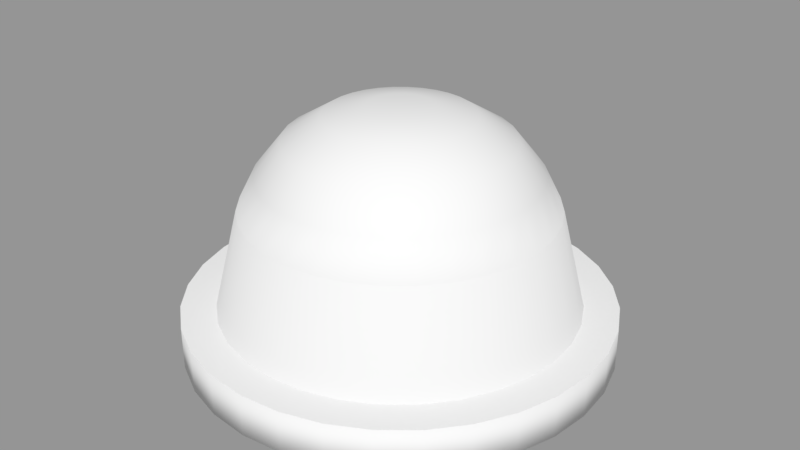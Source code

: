 # Source: Alarm.blend  (saved by Blender 2.78.0; exported with 4.5.12 LTS)
import bpy
from mathutils import Matrix  # noqa: F401  (used for matrix-valued properties, if any)

bpy.ops.wm.read_factory_settings(use_empty=True)
scene = bpy.context.scene
scene.name = 'Scene'

# ---- collections
col_collection_1 = bpy.data.collections.new('Collection 1'); scene.collection.children.link(col_collection_1)

# ---- meshes
me_cylinder = bpy.data.meshes.new('Cylinder')
me_cylinder.from_pydata([(0.0, 0.2, -0.02), (0.0, 0.2, 0.02), (0.03902, 0.1962, -0.02), (0.03902, 0.1962, 0.02), (0.07654, 0.1848, -0.02), (0.07654, 0.1848, 0.02), (0.1111, 0.1663, -0.02), (0.1111, 0.1663, 0.02), (0.1414, 0.1414, -0.02), (0.1414, 0.1414, 0.02), (0.1663, 0.1111, -0.02), (0.1663, 0.1111, 0.02), (0.1848, 0.07654, -0.02), (0.1848, 0.07654, 0.02), (0.1962, 0.03902, -0.02), (0.1962, 0.03902, 0.02), (0.2, 1.51e-08, -0.02), (0.2, 1.51e-08, 0.02), (0.1962, -0.03902, -0.02), (0.1962, -0.03902, 0.02), (0.1848, -0.07654, -0.02), (0.1848, -0.07654, 0.02), (0.1663, -0.1111, -0.02), (0.1663, -0.1111, 0.02), (0.1414, -0.1414, -0.02), (0.1414, -0.1414, 0.02), (0.1111, -0.1663, -0.02), (0.1111, -0.1663, 0.02), (0.07654, -0.1848, -0.02), (0.07654, -0.1848, 0.02), (0.03902, -0.1962, -0.02), (0.03902, -0.1962, 0.02), (-6.517e-08, -0.2, -0.02), (-6.517e-08, -0.2, 0.02), (-0.03902, -0.1962, -0.02), (-0.03902, -0.1962, 0.02), (-0.07654, -0.1848, -0.02), (-0.07654, -0.1848, 0.02), (-0.1111, -0.1663, -0.02), (-0.1111, -0.1663, 0.02), (-0.1414, -0.1414, -0.02), (-0.1414, -0.1414, 0.02), (-0.1663, -0.1111, -0.02), (-0.1663, -0.1111, 0.02), (-0.1848, -0.07654, -0.02), (-0.1848, -0.07654, 0.02), (-0.1962, -0.03902, -0.02), (-0.1962, -0.03902, 0.02), (-0.2, 1.931e-07, -0.02), (-0.2, 1.931e-07, 0.02), (-0.1962, 0.03902, -0.02), (-0.1962, 0.03902, 0.02), (-0.1848, 0.07654, -0.02), (-0.1848, 0.07654, 0.02), (-0.1663, 0.1111, -0.02), (-0.1663, 0.1111, 0.02), (-0.1414, 0.1414, -0.02), (-0.1414, 0.1414, 0.02), (-0.1111, 0.1663, -0.02), (-0.1111, 0.1663, 0.02), (-0.07654, 0.1848, -0.02), (-0.07654, 0.1848, 0.02), (-0.03902, 0.1962, -0.02), (-0.03902, 0.1962, 0.02), (0.03268, 0.1643, 0.02), (3.86e-09, 0.1675, 0.02), (0.0641, 0.1547, 0.02), (0.09305, 0.1393, 0.02), (0.1184, 0.1184, 0.02), (0.1393, 0.09305, 0.02), (0.1547, 0.0641, 0.02), (0.1643, 0.03268, 0.02), (0.1675, 2.191e-08, 0.02), (0.1643, -0.03268, 0.02), (0.1547, -0.0641, 0.02), (0.1393, -0.09305, 0.02), (0.1184, -0.1184, 0.02), (0.09305, -0.1393, 0.02), (0.0641, -0.1547, 0.02), (0.03268, -0.1643, 0.02), (-5.071e-08, -0.1675, 0.02), (-0.03268, -0.1643, 0.02), (-0.0641, -0.1547, 0.02), (-0.09305, -0.1393, 0.02), (-0.1184, -0.1184, 0.02), (-0.1393, -0.09305, 0.02), (-0.1547, -0.0641, 0.02), (-0.1643, -0.03268, 0.02), (-0.1675, 1.71e-07, 0.02), (-0.1643, 0.03268, 0.02), (-0.1547, 0.0641, 0.02), (-0.1393, 0.09305, 0.02), (-0.1184, 0.1184, 0.02), (-0.09305, 0.1393, 0.02), (-0.0641, 0.1547, 0.02), (-0.03268, 0.1643, 0.02), (0.02813, 0.1414, 0.1144), (6.219e-09, 0.1442, 0.1144), (0.05517, 0.1332, 0.1144), (0.08009, 0.1199, 0.1144), (0.1019, 0.1019, 0.1144), (0.1199, 0.08009, 0.1144), (0.1332, 0.05517, 0.1144), (0.1414, 0.02813, 0.1144), (0.1442, 2.794e-08, 0.1144), (0.1414, -0.02813, 0.1144), (0.1332, -0.05517, 0.1144), (0.1199, -0.08009, 0.1144), (0.1019, -0.1019, 0.1144), (0.08009, -0.1199, 0.1144), (0.05517, -0.1332, 0.1144), (0.02813, -0.1414, 0.1144), (-4.076e-08, -0.1442, 0.1144), (-0.02813, -0.1414, 0.1144), (-0.05517, -0.1332, 0.1144), (-0.08009, -0.1199, 0.1144), (-0.1019, -0.1019, 0.1144), (-0.1199, -0.08009, 0.1144), (-0.1332, -0.05517, 0.1144), (-0.1414, -0.02813, 0.1144), (-0.1442, 1.563e-07, 0.1144), (-0.1414, 0.02813, 0.1144), (-0.1332, 0.05517, 0.1144), (-0.1199, 0.08009, 0.1144), (-0.1019, 0.1019, 0.1144), (-0.08009, 0.1199, 0.1144), (-0.05517, 0.1332, 0.1144), (-0.02813, 0.1414, 0.1144), (0.02813, 0.1414, 0.1144), (6.219e-09, 0.1442, 0.1144), (0.05517, 0.1332, 0.1144), (0.08009, 0.1199, 0.1144), (0.1019, 0.1019, 0.1144), (0.1199, 0.08009, 0.1144), (0.1332, 0.05517, 0.1144), (0.1414, 0.02813, 0.1144), (0.1442, 2.794e-08, 0.1144), (0.1414, -0.02813, 0.1144), (0.1332, -0.05517, 0.1144), (0.1199, -0.08009, 0.1144), (0.1019, -0.1019, 0.1144), (0.08009, -0.1199, 0.1144), (0.05517, -0.1332, 0.1144), (0.02813, -0.1414, 0.1144), (-4.076e-08, -0.1442, 0.1144), (-0.02813, -0.1414, 0.1144), (-0.05517, -0.1332, 0.1144), (-0.08009, -0.1199, 0.1144), (-0.1019, -0.1019, 0.1144), (-0.1199, -0.08009, 0.1144), (-0.1332, -0.05517, 0.1144), (-0.1414, -0.02813, 0.1144), (-0.1442, 1.563e-07, 0.1144), (-0.1414, 0.02813, 0.1144), (-0.1332, 0.05517, 0.1144), (-0.1199, 0.08009, 0.1144), (-0.1019, 0.1019, 0.1144), (-0.08009, 0.1199, 0.1144), (-0.05517, 0.1332, 0.1144), (-0.02813, 0.1414, 0.1144), (0.005794, 0.02913, 0.2071), (0.02494, 0.1254, 0.1468), (0.0132, 0.06635, 0.199), (0.02021, 0.1016, 0.1769), (7.186e-09, 0.1278, 0.1468), (-3.576e-08, 0.0297, 0.2071), (2.072e-09, 0.1036, 0.1769), (-1.364e-08, 0.06765, 0.199), (0.01137, 0.02744, 0.2071), (0.04892, 0.1181, 0.1468), (0.02589, 0.0625, 0.199), (0.03963, 0.09569, 0.1769), (0.0165, 0.0247, 0.2071), (0.07102, 0.1063, 0.1468), (0.03759, 0.05625, 0.199), (0.05754, 0.08612, 0.1769), (0.021, 0.021, 0.2071), (0.09039, 0.09039, 0.1468), (0.04784, 0.04784, 0.199), (0.07323, 0.07323, 0.1769), (0.0247, 0.0165, 0.2071), (0.1063, 0.07102, 0.1468), (0.05625, 0.03759, 0.199), (0.08611, 0.05754, 0.1769), (0.02744, 0.01137, 0.2071), (0.1181, 0.04892, 0.1468), (0.0625, 0.02589, 0.199), (0.09569, 0.03963, 0.1769), (0.02913, 0.005794, 0.2071), (0.1254, 0.02494, 0.1468), (0.06635, 0.0132, 0.199), (0.1016, 0.02021, 0.1769), (0.0297, 7.823e-08, 0.2071), (0.1278, 3.148e-08, 0.1468), (0.06765, 5.728e-08, 0.199), (0.1036, 4.016e-08, 0.1769), (0.02913, -0.005794, 0.2071), (0.1254, -0.02494, 0.1468), (0.06635, -0.0132, 0.199), (0.1016, -0.02021, 0.1769), (0.02744, -0.01137, 0.2071), (0.1181, -0.04892, 0.1468), (0.0625, -0.02589, 0.199), (0.09569, -0.03963, 0.1769), (0.0247, -0.0165, 0.2071), (0.1063, -0.07102, 0.1468), (0.05625, -0.03759, 0.199), (0.08611, -0.05754, 0.1769), (0.021, -0.021, 0.2071), (0.09039, -0.09039, 0.1468), (0.04784, -0.04784, 0.199), (0.07323, -0.07323, 0.1769), (0.0165, -0.0247, 0.2071), (0.07102, -0.1063, 0.1468), (0.03759, -0.05625, 0.199), (0.05754, -0.08611, 0.1769), (0.01137, -0.02744, 0.2071), (0.04892, -0.1181, 0.1468), (0.02589, -0.0625, 0.199), (0.03963, -0.09569, 0.1769), (0.005794, -0.02913, 0.2071), (0.02494, -0.1254, 0.1468), (0.0132, -0.06635, 0.199), (0.02021, -0.1016, 0.1769), (1.937e-08, -0.0297, 0.2071), (-3.447e-08, -0.1278, 0.1468), (-3.26e-09, -0.06765, 0.199), (-2.298e-08, -0.1036, 0.1769), (-0.005794, -0.02913, 0.2071), (-0.02494, -0.1254, 0.1468), (-0.0132, -0.06635, 0.199), (-0.02021, -0.1016, 0.1769), (-0.01137, -0.02744, 0.2071), (-0.04892, -0.1181, 0.1468), (-0.02589, -0.0625, 0.199), (-0.03963, -0.09569, 0.1769), (-0.0165, -0.0247, 0.2071), (-0.07102, -0.1063, 0.1468), (-0.03759, -0.05625, 0.199), (-0.05754, -0.08611, 0.1769), (-0.021, -0.021, 0.2071), (-0.09039, -0.09039, 0.1468), (-0.04784, -0.04784, 0.199), (-0.07323, -0.07323, 0.1769), (-0.0247, -0.0165, 0.2071), (-0.1063, -0.07102, 0.1468), (-0.05625, -0.03759, 0.199), (-0.08612, -0.05754, 0.1769), (-0.02744, -0.01137, 0.2071), (-0.1181, -0.04892, 0.1468), (-0.0625, -0.02589, 0.199), (-0.09569, -0.03963, 0.1769), (-0.02913, -0.005794, 0.2071), (-0.1254, -0.02494, 0.1468), (-0.06635, -0.0132, 0.199), (-0.1016, -0.02021, 0.1769), (-0.0297, 5.811e-08, 0.2071), (-0.1278, 1.453e-07, 0.1468), (-0.06765, 9.423e-08, 0.199), (-0.1036, 1.261e-07, 0.1769), (-0.02913, 0.005794, 0.2071), (-0.1254, 0.02494, 0.1468), (-0.06635, 0.0132, 0.199), (-0.1016, 0.02021, 0.1769), (-0.02744, 0.01137, 0.2071), (-0.1181, 0.04892, 0.1468), (-0.0625, 0.02589, 0.199), (-0.09569, 0.03963, 0.1769), (-0.0247, 0.0165, 0.2071), (-0.1063, 0.07102, 0.1468), (-0.05625, 0.03759, 0.199), (-0.08611, 0.05754, 0.1769), (-0.021, 0.021, 0.2071), (-0.09039, 0.09039, 0.1468), (-0.04784, 0.04784, 0.199), (-0.07323, 0.07323, 0.1769), (-0.0165, 0.0247, 0.2071), (-0.07102, 0.1063, 0.1468), (-0.03759, 0.05625, 0.199), (-0.05754, 0.08612, 0.1769), (-0.01137, 0.02744, 0.2071), (-0.04892, 0.1181, 0.1468), (-0.02589, 0.0625, 0.199), (-0.03963, 0.09569, 0.1769), (-0.005794, 0.02913, 0.2071), (-0.02494, 0.1254, 0.1468), (-0.0132, 0.06635, 0.199), (-0.02021, 0.1016, 0.1769)], [], [(0, 1, 3, 2), (2, 3, 5, 4), (4, 5, 7, 6), (6, 7, 9, 8), (8, 9, 11, 10), (10, 11, 13, 12), (12, 13, 15, 14), (14, 15, 17, 16), (16, 17, 19, 18), (18, 19, 21, 20), (20, 21, 23, 22), (22, 23, 25, 24), (24, 25, 27, 26), (26, 27, 29, 28), (28, 29, 31, 30), (30, 31, 33, 32), (32, 33, 35, 34), (34, 35, 37, 36), (36, 37, 39, 38), (38, 39, 41, 40), (40, 41, 43, 42), (42, 43, 45, 44), (44, 45, 47, 46), (46, 47, 49, 48), (48, 49, 51, 50), (50, 51, 53, 52), (52, 53, 55, 54), (54, 55, 57, 56), (56, 57, 59, 58), (58, 59, 61, 60), (13, 11, 69, 70), (60, 61, 63, 62), (62, 63, 1, 0), (0, 2, 4, 6, 8, 10, 12, 14, 16, 18, 20, 22, 24, 26, 28, 30, 32, 34, 36, 38, 40, 42, 44, 46, 48, 50, 52, 54, 56, 58, 60, 62), (74, 73, 105, 106), (31, 29, 78, 79), (49, 47, 87, 88), (5, 3, 64, 66), (23, 21, 74, 75), (41, 39, 83, 84), (59, 57, 92, 93), (15, 13, 70, 71), (33, 31, 79, 80), (51, 49, 88, 89), (7, 5, 66, 67), (25, 23, 75, 76), (43, 41, 84, 85), (61, 59, 93, 94), (17, 15, 71, 72), (35, 33, 80, 81), (53, 51, 89, 90), (9, 7, 67, 68), (27, 25, 76, 77), (45, 43, 85, 86), (63, 61, 94, 95), (19, 17, 72, 73), (37, 35, 81, 82), (55, 53, 90, 91), (11, 9, 68, 69), (29, 27, 77, 78), (47, 45, 86, 87), (3, 1, 65, 64), (1, 63, 95, 65), (21, 19, 73, 74), (39, 37, 82, 83), (57, 55, 91, 92), (109, 108, 140, 141), (88, 87, 119, 120), (75, 74, 106, 107), (89, 88, 120, 121), (76, 75, 107, 108), (90, 89, 121, 122), (77, 76, 108, 109), (91, 90, 122, 123), (78, 77, 109, 110), (64, 65, 97, 96), (92, 91, 123, 124), (79, 78, 110, 111), (66, 64, 96, 98), (93, 92, 124, 125), (80, 79, 111, 112), (67, 66, 98, 99), (94, 93, 125, 126), (81, 80, 112, 113), (68, 67, 99, 100), (95, 94, 126, 127), (82, 81, 113, 114), (69, 68, 100, 101), (65, 95, 127, 97), (83, 82, 114, 115), (70, 69, 101, 102), (84, 83, 115, 116), (71, 70, 102, 103), (85, 84, 116, 117), (72, 71, 103, 104), (86, 85, 117, 118), (73, 72, 104, 105), (87, 86, 118, 119), (145, 144, 225, 229), (123, 122, 154, 155), (110, 109, 141, 142), (96, 97, 129, 128), (124, 123, 155, 156), (111, 110, 142, 143), (98, 96, 128, 130), (125, 124, 156, 157), (112, 111, 143, 144), (99, 98, 130, 131), (126, 125, 157, 158), (113, 112, 144, 145), (100, 99, 131, 132), (127, 126, 158, 159), (114, 113, 145, 146), (101, 100, 132, 133), (97, 127, 159, 129), (115, 114, 146, 147), (102, 101, 133, 134), (116, 115, 147, 148), (103, 102, 134, 135), (117, 116, 148, 149), (104, 103, 135, 136), (118, 117, 149, 150), (105, 104, 136, 137), (119, 118, 150, 151), (106, 105, 137, 138), (120, 119, 151, 152), (107, 106, 138, 139), (121, 120, 152, 153), (108, 107, 139, 140), (122, 121, 153, 154), (130, 128, 161, 169), (132, 131, 173, 177), (159, 158, 281, 285), (146, 145, 229, 233), (133, 132, 177, 181), (147, 146, 233, 237), (134, 133, 181, 185), (131, 130, 169, 173), (148, 147, 237, 241), (135, 134, 185, 189), (149, 148, 241, 245), (136, 135, 189, 193), (150, 149, 245, 249), (137, 136, 193, 197), (151, 150, 249, 253), (138, 137, 197, 201), (152, 151, 253, 257), (139, 138, 201, 205), (153, 152, 257, 261), (140, 139, 205, 209), (154, 153, 261, 265), (141, 140, 209, 213), (155, 154, 265, 269), (142, 141, 213, 217), (156, 155, 269, 273), (143, 142, 217, 221), (129, 159, 285, 164), (157, 156, 273, 277), (144, 143, 221, 225), (128, 129, 164, 161), (158, 157, 277, 281), (161, 164, 166, 163), (163, 166, 167, 162), (162, 167, 165, 160), (169, 161, 163, 171), (171, 163, 162, 170), (170, 162, 160, 168), (173, 169, 171, 175), (175, 171, 170, 174), (174, 170, 168, 172), (177, 173, 175, 179), (179, 175, 174, 178), (178, 174, 172, 176), (181, 177, 179, 183), (183, 179, 178, 182), (182, 178, 176, 180), (185, 181, 183, 187), (187, 183, 182, 186), (186, 182, 180, 184), (189, 185, 187, 191), (191, 187, 186, 190), (190, 186, 184, 188), (193, 189, 191, 195), (195, 191, 190, 194), (194, 190, 188, 192), (197, 193, 195, 199), (199, 195, 194, 198), (198, 194, 192, 196), (201, 197, 199, 203), (203, 199, 198, 202), (202, 198, 196, 200), (205, 201, 203, 207), (207, 203, 202, 206), (206, 202, 200, 204), (209, 205, 207, 211), (211, 207, 206, 210), (210, 206, 204, 208), (213, 209, 211, 215), (215, 211, 210, 214), (214, 210, 208, 212), (217, 213, 215, 219), (219, 215, 214, 218), (218, 214, 212, 216), (221, 217, 219, 223), (223, 219, 218, 222), (222, 218, 216, 220), (225, 221, 223, 227), (227, 223, 222, 226), (226, 222, 220, 224), (229, 225, 227, 231), (231, 227, 226, 230), (230, 226, 224, 228), (233, 229, 231, 235), (235, 231, 230, 234), (234, 230, 228, 232), (237, 233, 235, 239), (239, 235, 234, 238), (238, 234, 232, 236), (241, 237, 239, 243), (243, 239, 238, 242), (242, 238, 236, 240), (245, 241, 243, 247), (247, 243, 242, 246), (246, 242, 240, 244), (249, 245, 247, 251), (251, 247, 246, 250), (250, 246, 244, 248), (253, 249, 251, 255), (255, 251, 250, 254), (254, 250, 248, 252), (257, 253, 255, 259), (259, 255, 254, 258), (258, 254, 252, 256), (261, 257, 259, 263), (263, 259, 258, 262), (262, 258, 256, 260), (265, 261, 263, 267), (267, 263, 262, 266), (266, 262, 260, 264), (269, 265, 267, 271), (271, 267, 266, 270), (270, 266, 264, 268), (273, 269, 271, 275), (275, 271, 270, 274), (274, 270, 268, 272), (277, 273, 275, 279), (279, 275, 274, 278), (278, 274, 272, 276), (281, 277, 279, 283), (283, 279, 278, 282), (282, 278, 276, 280), (285, 281, 283, 287), (287, 283, 282, 286), (286, 282, 280, 284), (164, 285, 287, 166), (166, 287, 286, 167), (167, 286, 284, 165), (160, 165, 284, 280, 276, 272, 268, 264, 260, 256, 252, 248, 244, 240, 236, 232, 228, 224, 220, 216, 212, 208, 204, 200, 196, 192, 188, 184, 180, 176, 172, 168)])
me_cylinder.polygons.foreach_set('use_smooth', [1, 1, 1, 1, 1, 1, 1, 1, 1, 1, 1, 1, 1, 1, 1, 1, 1, 1, 1, 1, 1, 1, 1, 1, 1, 1, 1, 1, 1, 1, 0, 1, 1, 1, 1, 0, 0, 0, 0, 0, 0, 0, 0, 0, 0, 0, 0, 0, 0, 0, 0, 0, 0, 0, 0, 0, 0, 0, 0, 0, 0, 0, 0, 0, 0, 0, 1, 1, 1, 1, 1, 1, 1, 1, 1, 1, 1, 1, 1, 1, 1, 1, 1, 1, 1, 1, 1, 1, 1, 1, 1, 1, 1, 1, 1, 1, 1, 1, 1, 1, 1, 1, 1, 1, 1, 1, 1, 1, 1, 1, 1, 1, 1, 1, 1, 1, 1, 1, 1, 1, 1, 1, 1, 1, 1, 1, 1, 1, 1, 1, 1, 1, 1, 1, 1, 1, 1, 1, 1, 1, 1, 1, 1, 1, 1, 1, 1, 1, 1, 1, 1, 1, 1, 1, 1, 1, 1, 1, 1, 1, 1, 1, 1, 1, 1, 1, 1, 1, 1, 1, 1, 1, 1, 1, 1, 1, 1, 1, 1, 1, 1, 1, 1, 1, 1, 1, 1, 1, 1, 1, 1, 1, 1, 1, 1, 1, 1, 1, 1, 1, 1, 1, 1, 1, 1, 1, 1, 1, 1, 1, 1, 1, 1, 1, 1, 1, 1, 1, 1, 1, 1, 1, 1, 1, 1, 1, 1, 1, 1, 1, 1, 1, 1, 1, 1, 1, 1, 1, 1, 1, 1, 1, 1, 1, 1, 1, 1, 1, 1, 1, 1, 1, 1, 1, 1, 1, 1, 1])
_uv = me_cylinder.uv_layers.new(name='UVMap')
_uv.uv.foreach_set('vector', [0.01475, 0.2319, 0.04565, 0.2319, 0.04565, 0.2622, 0.01475, 0.2622, 0.01475, 0.2622, 0.04565, 0.2622, 0.04565, 0.2925, 0.01475, 0.2925, 0.01475, 0.2925, 0.04565, 0.2925, 0.04565, 0.3228, 0.01475, 0.3228, 0.01475, 0.3228, 0.04565, 0.3228, 0.04565, 0.3531, 0.01475, 0.3531, 0.01475, 0.3531, 0.04565, 0.3531, 0.04565, 0.3834, 0.01475, 0.3834, 0.01475, 0.3834, 0.04565, 0.3834, 0.04565, 0.4136, 0.01475, 0.4136, 0.01475, 0.4136, 0.04565, 0.4136, 0.04565, 0.4439, 0.01475, 0.4439, 0.01475, 0.4439, 0.04565, 0.4439, 0.04565, 0.4742, 0.01475, 0.4742, 0.01475, 0.4742, 0.04565, 0.4742, 0.04565, 0.5045, 0.01475, 0.5045, 0.01475, 0.5045, 0.04565, 0.5045, 0.04565, 0.5348, 0.01475, 0.5348, 0.01475, 0.5348, 0.04565, 0.5348, 0.04565, 0.5651, 0.01475, 0.5651, 0.01475, 0.5651, 0.04565, 0.5651, 0.04565, 0.5953, 0.01475, 0.5953, 0.01475, 0.5953, 0.04565, 0.5953, 0.04565, 0.6256, 0.01475, 0.6256, 0.01475, 0.6256, 0.04565, 0.6256, 0.04565, 0.6559, 0.01475, 0.6559, 0.01475, 0.6559, 0.04565, 0.6559, 0.04565, 0.6862, 0.01475, 0.6862, 0.01475, 0.6862, 0.04565, 0.6862, 0.04565, 0.7165, 0.01475, 0.7165, 0.01475, 0.7165, 0.04565, 0.7165, 0.04565, 0.7468, 0.01475, 0.7468, 0.01475, 0.7468, 0.04565, 0.7468, 0.04565, 0.7771, 0.01475, 0.7771, 0.01475, 0.7771, 0.04565, 0.7771, 0.04565, 0.8073, 0.01475, 0.8073, 0.01475, 0.8073, 0.04565, 0.8073, 0.04565, 0.8376, 0.01475, 0.8376, 0.01475, 0.8376, 0.04565, 0.8376, 0.04565, 0.8679, 0.01475, 0.8679, 0.01475, 0.8679, 0.04565, 0.8679, 0.04565, 0.8982, 0.01475, 0.8982, 0.01475, 0.8982, 0.04565, 0.8982, 0.04565, 0.9285, 0.01475, 0.9285, 0.01475, 0.9285, 0.04565, 0.9285, 0.04565, 0.9588, 0.01475, 0.9588, 0.01475, 0.9588, 0.04565, 0.9588, 0.04565, 0.9891, 0.01475, 0.9891, 0.01475, 0.01993, 0.04565, 0.01993, 0.04565, 0.05022, 0.01475, 0.05022, 0.01475, 0.05022, 0.04565, 0.05022, 0.04565, 0.0805, 0.01475, 0.0805, 0.01475, 0.0805, 0.04565, 0.0805, 0.04565, 0.1108, 0.01475, 0.1108, 0.01475, 0.1108, 0.04565, 0.1108, 0.04565, 0.1411, 0.01475, 0.1411, 0.01475, 0.1411, 0.04565, 0.1411, 0.04565, 0.1714, 0.01475, 0.1714, 0.4857, 0.9296, 0.4445, 0.9571, 0.4252, 0.9209, 0.4597, 0.8979, 0.01475, 0.1714, 0.04565, 0.1714, 0.04565, 0.2016, 0.01475, 0.2016, 0.01475, 0.2016, 0.04565, 0.2016, 0.04565, 0.2319, 0.01475, 0.2319, 0.3458, 0.5387, 0.384, 0.5463, 0.4201, 0.5613, 0.4525, 0.5829, 0.4801, 0.6105, 0.5017, 0.6429, 0.5166, 0.6789, 0.5243, 0.7172, 0.5243, 0.7562, 0.5166, 0.7944, 0.5017, 0.8305, 0.4801, 0.8629, 0.4525, 0.8905, 0.4201, 0.9121, 0.384, 0.927, 0.3458, 0.9346, 0.3068, 0.9346, 0.2685, 0.927, 0.2325, 0.9121, 0.2001, 0.8905, 0.1725, 0.8629, 0.1509, 0.8305, 0.1359, 0.7944, 0.1283, 0.7562, 0.1283, 0.7172, 0.1359, 0.6789, 0.1509, 0.6429, 0.1725, 0.6105, 0.2001, 0.5829, 0.2325, 0.5613, 0.2685, 0.5463, 0.3068, 0.5387, 0.8809, 0.07098, 0.9222, 0.1123, 0.8159, 0.2011, 0.794, 0.1788, 0.4857, 0.5388, 0.5208, 0.5739, 0.489, 0.5999, 0.4597, 0.5706, 0.1025, 0.6151, 0.13, 0.5739, 0.1618, 0.5999, 0.1387, 0.6344, 0.3006, 0.9858, 0.252, 0.9761, 0.2639, 0.9368, 0.3046, 0.9449, 0.5769, 0.7095, 0.5769, 0.759, 0.536, 0.755, 0.536, 0.7135, 0.252, 0.4924, 0.3006, 0.4827, 0.3046, 0.5236, 0.2639, 0.5317, 0.1025, 0.8534, 0.08351, 0.8076, 0.1228, 0.7957, 0.1387, 0.834, 0.5208, 0.8946, 0.4857, 0.9296, 0.4597, 0.8979, 0.489, 0.8685, 0.4445, 0.5113, 0.4857, 0.5388, 0.4597, 0.5706, 0.4252, 0.5476, 0.08351, 0.6609, 0.1025, 0.6151, 0.1387, 0.6344, 0.1228, 0.6728, 0.3502, 0.9858, 0.3006, 0.9858, 0.3046, 0.9449, 0.3461, 0.9449, 0.5673, 0.6609, 0.5769, 0.7095, 0.536, 0.7135, 0.5279, 0.6728, 0.2062, 0.5113, 0.252, 0.4924, 0.2639, 0.5317, 0.2256, 0.5476, 0.13, 0.8946, 0.1025, 0.8534, 0.1387, 0.834, 0.1618, 0.8685, 0.5483, 0.8534, 0.5208, 0.8946, 0.489, 0.8685, 0.5121, 0.834, 0.3988, 0.4924, 0.4445, 0.5113, 0.4252, 0.5476, 0.3868, 0.5317, 0.07384, 0.7095, 0.08351, 0.6609, 0.1228, 0.6728, 0.1147, 0.7135, 0.3988, 0.9761, 0.3502, 0.9858, 0.3461, 0.9449, 0.3868, 0.9368, 0.5483, 0.6151, 0.5673, 0.6609, 0.5279, 0.6728, 0.5121, 0.6344, 0.165, 0.5388, 0.2062, 0.5113, 0.2256, 0.5476, 0.1911, 0.5706, 0.165, 0.9296, 0.13, 0.8946, 0.1618, 0.8685, 0.1911, 0.8979, 0.5673, 0.8076, 0.5483, 0.8534, 0.5121, 0.834, 0.5279, 0.7957, 0.3502, 0.4827, 0.3988, 0.4924, 0.3868, 0.5317, 0.3461, 0.5236, 0.07384, 0.759, 0.07384, 0.7095, 0.1147, 0.7135, 0.1147, 0.755, 0.4445, 0.9571, 0.3988, 0.9761, 0.3868, 0.9368, 0.4252, 0.9209, 0.5208, 0.5739, 0.5483, 0.6151, 0.5121, 0.6344, 0.489, 0.5999, 0.13, 0.5739, 0.165, 0.5388, 0.1911, 0.5706, 0.1618, 0.5999, 0.252, 0.9761, 0.2062, 0.9571, 0.2256, 0.9209, 0.2639, 0.9368, 0.2062, 0.9571, 0.165, 0.9296, 0.1911, 0.8979, 0.2256, 0.9209, 0.5769, 0.759, 0.5673, 0.8076, 0.5279, 0.7957, 0.536, 0.755, 0.3006, 0.4827, 0.3502, 0.4827, 0.3461, 0.5236, 0.3046, 0.5236, 0.08351, 0.8076, 0.07384, 0.759, 0.1147, 0.755, 0.1228, 0.7957, 0.7088, 0.1428, 0.7394, 0.1491, 0.7392, 0.1496, 0.7088, 0.1433, 0.4294, 0.4416, 0.4071, 0.3876, 0.5393, 0.3463, 0.551, 0.3752, 0.8324, 0.03854, 0.8809, 0.07098, 0.794, 0.1788, 0.7681, 0.1613, 0.4618, 0.4901, 0.4294, 0.4416, 0.551, 0.3752, 0.5681, 0.4013, 0.7785, 0.0162, 0.8324, 0.03854, 0.7681, 0.1613, 0.7394, 0.1491, 0.5031, 0.5314, 0.4618, 0.4901, 0.5681, 0.4013, 0.5901, 0.4235, 0.7212, 0.004812, 0.7785, 0.0162, 0.7394, 0.1491, 0.7088, 0.1428, 0.5516, 0.5638, 0.5031, 0.5314, 0.5901, 0.4235, 0.6159, 0.4411, 0.6628, 0.004812, 0.7212, 0.004812, 0.7088, 0.1428, 0.6776, 0.1426, 0.8809, 0.5314, 0.8324, 0.5638, 0.766, 0.4422, 0.7921, 0.425, 0.6056, 0.5861, 0.5516, 0.5638, 0.6159, 0.4411, 0.6446, 0.4532, 0.6056, 0.0162, 0.6628, 0.004812, 0.6776, 0.1426, 0.6469, 0.1484, 0.9222, 0.4901, 0.8809, 0.5314, 0.7921, 0.425, 0.8144, 0.4031, 0.6628, 0.5975, 0.6056, 0.5861, 0.6446, 0.4532, 0.6752, 0.4595, 0.5516, 0.03854, 0.6056, 0.0162, 0.6469, 0.1484, 0.618, 0.1602, 0.9546, 0.4416, 0.9222, 0.4901, 0.8144, 0.4031, 0.8319, 0.3773, 0.7212, 0.5975, 0.6628, 0.5975, 0.6752, 0.4595, 0.7064, 0.4598, 0.5031, 0.07098, 0.5516, 0.03854, 0.618, 0.1602, 0.5919, 0.1773, 0.977, 0.3876, 0.9546, 0.4416, 0.8319, 0.3773, 0.8441, 0.3485, 0.7784, 0.5861, 0.7212, 0.5975, 0.7064, 0.4598, 0.7371, 0.4539, 0.4618, 0.1123, 0.5031, 0.07098, 0.5919, 0.1773, 0.5697, 0.1992, 0.9884, 0.3304, 0.977, 0.3876, 0.8441, 0.3485, 0.8504, 0.318, 0.8324, 0.5638, 0.7784, 0.5861, 0.7371, 0.4539, 0.766, 0.4422, 0.4294, 0.1608, 0.4618, 0.1123, 0.5697, 0.1992, 0.5521, 0.225, 0.9884, 0.272, 0.9884, 0.3304, 0.8504, 0.318, 0.8506, 0.2868, 0.407, 0.2147, 0.4294, 0.1608, 0.5521, 0.225, 0.54, 0.2538, 0.977, 0.2147, 0.9884, 0.272, 0.8506, 0.2868, 0.8448, 0.2561, 0.3957, 0.272, 0.407, 0.2147, 0.54, 0.2538, 0.5336, 0.2844, 0.9546, 0.1608, 0.977, 0.2147, 0.8448, 0.2561, 0.833, 0.2272, 0.3957, 0.3304, 0.3957, 0.272, 0.5336, 0.2844, 0.5334, 0.3156, 0.9222, 0.1123, 0.9546, 0.1608, 0.833, 0.2272, 0.8159, 0.2011, 0.4071, 0.3876, 0.3957, 0.3304, 0.5334, 0.3156, 0.5393, 0.3463, 0.5922, 0.1777, 0.6182, 0.1606, 0.6358, 0.1933, 0.6158, 0.2064, 0.6159, 0.4411, 0.5901, 0.4235, 0.5904, 0.4231, 0.6161, 0.4406, 0.6776, 0.1426, 0.7088, 0.1428, 0.7088, 0.1433, 0.6776, 0.1431, 0.7921, 0.425, 0.766, 0.4422, 0.7658, 0.4417, 0.7918, 0.4246, 0.6446, 0.4532, 0.6159, 0.4411, 0.6161, 0.4406, 0.6448, 0.4527, 0.6469, 0.1484, 0.6776, 0.1426, 0.6776, 0.1431, 0.6471, 0.1489, 0.8144, 0.4031, 0.7921, 0.425, 0.7918, 0.4246, 0.8139, 0.4028, 0.6752, 0.4595, 0.6446, 0.4532, 0.6448, 0.4527, 0.6753, 0.459, 0.618, 0.1602, 0.6469, 0.1484, 0.6471, 0.1489, 0.6182, 0.1606, 0.8319, 0.3773, 0.8144, 0.4031, 0.8139, 0.4028, 0.8314, 0.377, 0.7064, 0.4598, 0.6752, 0.4595, 0.6753, 0.459, 0.7064, 0.4592, 0.5919, 0.1773, 0.618, 0.1602, 0.6182, 0.1606, 0.5922, 0.1777, 0.8441, 0.3485, 0.8319, 0.3773, 0.8314, 0.377, 0.8435, 0.3484, 0.7371, 0.4539, 0.7064, 0.4598, 0.7064, 0.4592, 0.7369, 0.4534, 0.5697, 0.1992, 0.5919, 0.1773, 0.5922, 0.1777, 0.5701, 0.1996, 0.8504, 0.318, 0.8441, 0.3485, 0.8435, 0.3484, 0.8498, 0.3179, 0.766, 0.4422, 0.7371, 0.4539, 0.7369, 0.4534, 0.7658, 0.4417, 0.5521, 0.225, 0.5697, 0.1992, 0.5701, 0.1996, 0.5526, 0.2253, 0.8506, 0.2868, 0.8504, 0.318, 0.8498, 0.3179, 0.8501, 0.2868, 0.54, 0.2538, 0.5521, 0.225, 0.5526, 0.2253, 0.5405, 0.254, 0.8448, 0.2561, 0.8506, 0.2868, 0.8501, 0.2868, 0.8442, 0.2562, 0.5336, 0.2844, 0.54, 0.2538, 0.5405, 0.254, 0.5342, 0.2844, 0.833, 0.2272, 0.8448, 0.2561, 0.8442, 0.2562, 0.8325, 0.2274, 0.5334, 0.3156, 0.5336, 0.2844, 0.5342, 0.2844, 0.5339, 0.3155, 0.8159, 0.2011, 0.833, 0.2272, 0.8325, 0.2274, 0.8155, 0.2014, 0.5393, 0.3463, 0.5334, 0.3156, 0.5339, 0.3155, 0.5398, 0.3461, 0.794, 0.1788, 0.8159, 0.2011, 0.8155, 0.2014, 0.7936, 0.1792, 0.551, 0.3752, 0.5393, 0.3463, 0.5398, 0.3461, 0.5515, 0.3749, 0.7681, 0.1613, 0.794, 0.1788, 0.7936, 0.1792, 0.7679, 0.1618, 0.5681, 0.4013, 0.551, 0.3752, 0.5515, 0.3749, 0.5686, 0.4009, 0.7394, 0.1491, 0.7681, 0.1613, 0.7679, 0.1618, 0.7392, 0.1496, 0.5901, 0.4235, 0.5681, 0.4013, 0.5686, 0.4009, 0.5904, 0.4231, 0.8139, 0.4028, 0.7918, 0.4246, 0.7682, 0.396, 0.7852, 0.3793, 0.8435, 0.3484, 0.8314, 0.377, 0.7987, 0.3596, 0.808, 0.3377, 0.7369, 0.4534, 0.7064, 0.4592, 0.7027, 0.4223, 0.7261, 0.4179, 0.5701, 0.1996, 0.5922, 0.1777, 0.6158, 0.2064, 0.5988, 0.2231, 0.8498, 0.3179, 0.8435, 0.3484, 0.808, 0.3377, 0.8129, 0.3143, 0.5526, 0.2253, 0.5701, 0.1996, 0.5988, 0.2231, 0.5853, 0.2427, 0.8501, 0.2868, 0.8498, 0.3179, 0.8129, 0.3143, 0.8132, 0.2905, 0.8314, 0.377, 0.8139, 0.4028, 0.7852, 0.3793, 0.7987, 0.3596, 0.5405, 0.254, 0.5526, 0.2253, 0.5853, 0.2427, 0.576, 0.2647, 0.8442, 0.2562, 0.8501, 0.2868, 0.8132, 0.2905, 0.8087, 0.2671, 0.5342, 0.2844, 0.5405, 0.254, 0.576, 0.2647, 0.5711, 0.288, 0.8325, 0.2274, 0.8442, 0.2562, 0.8087, 0.2671, 0.7999, 0.2449, 0.5339, 0.3155, 0.5342, 0.2844, 0.5711, 0.288, 0.5709, 0.3118, 0.8155, 0.2014, 0.8325, 0.2274, 0.7999, 0.2449, 0.7868, 0.225, 0.5398, 0.3461, 0.5339, 0.3155, 0.5709, 0.3118, 0.5753, 0.3353, 0.7936, 0.1792, 0.8155, 0.2014, 0.7868, 0.225, 0.7701, 0.208, 0.5515, 0.3749, 0.5398, 0.3461, 0.5753, 0.3353, 0.5842, 0.3574, 0.7679, 0.1618, 0.7936, 0.1792, 0.7701, 0.208, 0.7504, 0.1945, 0.5686, 0.4009, 0.5515, 0.3749, 0.5842, 0.3574, 0.5972, 0.3774, 0.7392, 0.1496, 0.7679, 0.1618, 0.7504, 0.1945, 0.7285, 0.1852, 0.5904, 0.4231, 0.5686, 0.4009, 0.5972, 0.3774, 0.6139, 0.3944, 0.7088, 0.1433, 0.7392, 0.1496, 0.7285, 0.1852, 0.7052, 0.1803, 0.6161, 0.4406, 0.5904, 0.4231, 0.6139, 0.3944, 0.6336, 0.4078, 0.6776, 0.1431, 0.7088, 0.1433, 0.7052, 0.1803, 0.6813, 0.18, 0.6448, 0.4527, 0.6161, 0.4406, 0.6336, 0.4078, 0.6555, 0.4172, 0.6471, 0.1489, 0.6776, 0.1431, 0.6813, 0.18, 0.6579, 0.1844, 0.7658, 0.4417, 0.7369, 0.4534, 0.7261, 0.4179, 0.7482, 0.409, 0.6753, 0.459, 0.6448, 0.4527, 0.6555, 0.4172, 0.6788, 0.4221, 0.6182, 0.1606, 0.6471, 0.1489, 0.6579, 0.1844, 0.6358, 0.1933, 0.7918, 0.4246, 0.7658, 0.4417, 0.7482, 0.409, 0.7682, 0.396, 0.7064, 0.4592, 0.6753, 0.459, 0.6788, 0.4221, 0.7027, 0.4223, 0.7682, 0.396, 0.7482, 0.409, 0.7321, 0.3786, 0.7464, 0.3693, 0.7464, 0.3693, 0.7321, 0.3786, 0.7163, 0.3485, 0.7251, 0.3429, 0.7251, 0.3429, 0.7163, 0.3485, 0.7025, 0.3217, 0.7063, 0.3192, 0.7852, 0.3793, 0.7682, 0.396, 0.7464, 0.3693, 0.7587, 0.3574, 0.7587, 0.3574, 0.7464, 0.3693, 0.7251, 0.3429, 0.7326, 0.3356, 0.7326, 0.3356, 0.7251, 0.3429, 0.7063, 0.3192, 0.7096, 0.3161, 0.7987, 0.3596, 0.7852, 0.3793, 0.7587, 0.3574, 0.7683, 0.3433, 0.7683, 0.3433, 0.7587, 0.3574, 0.7326, 0.3356, 0.7385, 0.327, 0.7385, 0.327, 0.7326, 0.3356, 0.7096, 0.3161, 0.7122, 0.3124, 0.808, 0.3377, 0.7987, 0.3596, 0.7683, 0.3433, 0.7751, 0.3276, 0.7751, 0.3276, 0.7683, 0.3433, 0.7385, 0.327, 0.7427, 0.3175, 0.7427, 0.3175, 0.7385, 0.327, 0.7122, 0.3124, 0.714, 0.3082, 0.8129, 0.3143, 0.808, 0.3377, 0.7751, 0.3276, 0.7787, 0.3109, 0.7787, 0.3109, 0.7751, 0.3276, 0.7427, 0.3175, 0.7449, 0.3073, 0.7449, 0.3073, 0.7427, 0.3175, 0.714, 0.3082, 0.7149, 0.3038, 0.8132, 0.2905, 0.8129, 0.3143, 0.7787, 0.3109, 0.7789, 0.2938, 0.7789, 0.2938, 0.7787, 0.3109, 0.7449, 0.3073, 0.7451, 0.2968, 0.7451, 0.2968, 0.7449, 0.3073, 0.7149, 0.3038, 0.715, 0.2993, 0.8087, 0.2671, 0.8132, 0.2905, 0.7789, 0.2938, 0.7758, 0.277, 0.7758, 0.277, 0.7789, 0.2938, 0.7451, 0.2968, 0.7432, 0.2866, 0.7432, 0.2866, 0.7451, 0.2968, 0.715, 0.2993, 0.7142, 0.2949, 0.7999, 0.2449, 0.8087, 0.2671, 0.7758, 0.277, 0.7694, 0.2611, 0.7694, 0.2611, 0.7758, 0.277, 0.7432, 0.2866, 0.7394, 0.2768, 0.7394, 0.2768, 0.7432, 0.2866, 0.7142, 0.2949, 0.7125, 0.2907, 0.7868, 0.225, 0.7999, 0.2449, 0.7694, 0.2611, 0.7601, 0.2468, 0.7601, 0.2468, 0.7694, 0.2611, 0.7394, 0.2768, 0.7337, 0.2681, 0.7337, 0.2681, 0.7394, 0.2768, 0.7125, 0.2907, 0.7101, 0.2869, 0.7701, 0.208, 0.7868, 0.225, 0.7601, 0.2468, 0.7482, 0.2345, 0.7482, 0.2345, 0.7601, 0.2468, 0.7337, 0.2681, 0.7264, 0.2606, 0.7264, 0.2606, 0.7337, 0.2681, 0.7101, 0.2869, 0.7069, 0.2836, 0.7504, 0.1945, 0.7701, 0.208, 0.7482, 0.2345, 0.7341, 0.2248, 0.7341, 0.2248, 0.7482, 0.2345, 0.7264, 0.2606, 0.7179, 0.2546, 0.7179, 0.2546, 0.7264, 0.2606, 0.7069, 0.2836, 0.7032, 0.281, 0.7285, 0.1852, 0.7504, 0.1945, 0.7341, 0.2248, 0.7184, 0.2181, 0.7184, 0.2181, 0.7341, 0.2248, 0.7179, 0.2546, 0.7083, 0.2505, 0.7083, 0.2505, 0.7179, 0.2546, 0.7032, 0.281, 0.6991, 0.2792, 0.7052, 0.1803, 0.7285, 0.1852, 0.7184, 0.2181, 0.7017, 0.2145, 0.7017, 0.2145, 0.7184, 0.2181, 0.7083, 0.2505, 0.6981, 0.2483, 0.6981, 0.2483, 0.7083, 0.2505, 0.6991, 0.2792, 0.6947, 0.2783, 0.6813, 0.18, 0.7052, 0.1803, 0.7017, 0.2145, 0.6846, 0.2143, 0.6846, 0.2143, 0.7017, 0.2145, 0.6981, 0.2483, 0.6877, 0.2481, 0.6877, 0.2481, 0.6981, 0.2483, 0.6947, 0.2783, 0.6902, 0.2782, 0.6579, 0.1844, 0.6813, 0.18, 0.6846, 0.2143, 0.6678, 0.2174, 0.6678, 0.2174, 0.6846, 0.2143, 0.6877, 0.2481, 0.6774, 0.25, 0.6774, 0.25, 0.6877, 0.2481, 0.6902, 0.2782, 0.6857, 0.279, 0.6358, 0.1933, 0.6579, 0.1844, 0.6678, 0.2174, 0.6519, 0.2237, 0.6519, 0.2237, 0.6678, 0.2174, 0.6774, 0.25, 0.6677, 0.2538, 0.6677, 0.2538, 0.6774, 0.25, 0.6857, 0.279, 0.6815, 0.2807, 0.6158, 0.2064, 0.6358, 0.1933, 0.6519, 0.2237, 0.6376, 0.233, 0.6376, 0.233, 0.6519, 0.2237, 0.6677, 0.2538, 0.6589, 0.2595, 0.6589, 0.2595, 0.6677, 0.2538, 0.6815, 0.2807, 0.6777, 0.2831, 0.5988, 0.2231, 0.6158, 0.2064, 0.6376, 0.233, 0.6254, 0.245, 0.6254, 0.245, 0.6376, 0.233, 0.6589, 0.2595, 0.6514, 0.2667, 0.6514, 0.2667, 0.6589, 0.2595, 0.6777, 0.2831, 0.6744, 0.2862, 0.5853, 0.2427, 0.5988, 0.2231, 0.6254, 0.245, 0.6157, 0.259, 0.6157, 0.259, 0.6254, 0.245, 0.6514, 0.2667, 0.6455, 0.2753, 0.6455, 0.2753, 0.6514, 0.2667, 0.6744, 0.2862, 0.6719, 0.29, 0.576, 0.2647, 0.5853, 0.2427, 0.6157, 0.259, 0.6089, 0.2748, 0.6089, 0.2748, 0.6157, 0.259, 0.6455, 0.2753, 0.6413, 0.2849, 0.6413, 0.2849, 0.6455, 0.2753, 0.6719, 0.29, 0.6701, 0.2941, 0.5711, 0.288, 0.576, 0.2647, 0.6089, 0.2748, 0.6054, 0.2915, 0.6054, 0.2915, 0.6089, 0.2748, 0.6413, 0.2849, 0.6391, 0.2951, 0.6391, 0.2951, 0.6413, 0.2849, 0.6701, 0.2941, 0.6691, 0.2985, 0.5709, 0.3118, 0.5711, 0.288, 0.6054, 0.2915, 0.6051, 0.3086, 0.6051, 0.3086, 0.6054, 0.2915, 0.6391, 0.2951, 0.639, 0.3055, 0.639, 0.3055, 0.6391, 0.2951, 0.6691, 0.2985, 0.669, 0.303, 0.5753, 0.3353, 0.5709, 0.3118, 0.6051, 0.3086, 0.6082, 0.3254, 0.6082, 0.3254, 0.6051, 0.3086, 0.639, 0.3055, 0.6408, 0.3158, 0.6408, 0.3158, 0.639, 0.3055, 0.669, 0.303, 0.6698, 0.3075, 0.5842, 0.3574, 0.5753, 0.3353, 0.6082, 0.3254, 0.6146, 0.3412, 0.6146, 0.3412, 0.6082, 0.3254, 0.6408, 0.3158, 0.6447, 0.3255, 0.6447, 0.3255, 0.6408, 0.3158, 0.6698, 0.3075, 0.6715, 0.3117, 0.5972, 0.3774, 0.5842, 0.3574, 0.6146, 0.3412, 0.6239, 0.3556, 0.6239, 0.3556, 0.6146, 0.3412, 0.6447, 0.3255, 0.6503, 0.3343, 0.6503, 0.3343, 0.6447, 0.3255, 0.6715, 0.3117, 0.6739, 0.3155, 0.6139, 0.3944, 0.5972, 0.3774, 0.6239, 0.3556, 0.6358, 0.3678, 0.6358, 0.3678, 0.6239, 0.3556, 0.6503, 0.3343, 0.6576, 0.3418, 0.6576, 0.3418, 0.6503, 0.3343, 0.6739, 0.3155, 0.6771, 0.3187, 0.6336, 0.4078, 0.6139, 0.3944, 0.6358, 0.3678, 0.6499, 0.3775, 0.6499, 0.3775, 0.6358, 0.3678, 0.6576, 0.3418, 0.6662, 0.3477, 0.6662, 0.3477, 0.6576, 0.3418, 0.6771, 0.3187, 0.6808, 0.3213, 0.6555, 0.4172, 0.6336, 0.4078, 0.6499, 0.3775, 0.6656, 0.3843, 0.6656, 0.3843, 0.6499, 0.3775, 0.6662, 0.3477, 0.6757, 0.3518, 0.6757, 0.3518, 0.6662, 0.3477, 0.6808, 0.3213, 0.6849, 0.3231, 0.6788, 0.4221, 0.6555, 0.4172, 0.6656, 0.3843, 0.6823, 0.3878, 0.6823, 0.3878, 0.6656, 0.3843, 0.6757, 0.3518, 0.6859, 0.3541, 0.6859, 0.3541, 0.6757, 0.3518, 0.6849, 0.3231, 0.6893, 0.3241, 0.7027, 0.4223, 0.6788, 0.4221, 0.6823, 0.3878, 0.6994, 0.388, 0.6994, 0.388, 0.6823, 0.3878, 0.6859, 0.3541, 0.6964, 0.3542, 0.6964, 0.3542, 0.6859, 0.3541, 0.6893, 0.3241, 0.6939, 0.3241, 0.7261, 0.4179, 0.7027, 0.4223, 0.6994, 0.388, 0.7162, 0.3849, 0.7162, 0.3849, 0.6994, 0.388, 0.6964, 0.3542, 0.7066, 0.3524, 0.7066, 0.3524, 0.6964, 0.3542, 0.6939, 0.3241, 0.6983, 0.3233, 0.7482, 0.409, 0.7261, 0.4179, 0.7162, 0.3849, 0.7321, 0.3786, 0.7321, 0.3786, 0.7162, 0.3849, 0.7066, 0.3524, 0.7163, 0.3485, 0.7163, 0.3485, 0.7066, 0.3524, 0.6983, 0.3233, 0.7025, 0.3217, 0.7063, 0.3192, 0.7025, 0.3217, 0.6983, 0.3233, 0.6939, 0.3241, 0.6893, 0.3241, 0.6849, 0.3231, 0.6808, 0.3213, 0.6771, 0.3187, 0.6739, 0.3155, 0.6715, 0.3117, 0.6698, 0.3075, 0.669, 0.303, 0.6691, 0.2985, 0.6701, 0.2941, 0.6719, 0.29, 0.6744, 0.2862, 0.6777, 0.2831, 0.6815, 0.2807, 0.6857, 0.279, 0.6902, 0.2782, 0.6947, 0.2783, 0.6991, 0.2792, 0.7032, 0.281, 0.7069, 0.2836, 0.7101, 0.2869, 0.7125, 0.2907, 0.7142, 0.2949, 0.715, 0.2993, 0.7149, 0.3038, 0.714, 0.3082, 0.7122, 0.3124, 0.7096, 0.3161])
me_cylinder.use_remesh_preserve_volume = False
me_cylinder.use_remesh_preserve_attributes = False
me_cylinder.use_mirror_vertex_groups = False
me_cylinder.update()

# ---- objects
ob_alarm = bpy.data.objects.new('Alarm', me_cylinder)

# ---- transforms, parenting, visibility, modifiers, constraints
ob_alarm.location = (0.0, 0.0, 0.0)
ob_alarm.lineart.crease_threshold = 0.0

# ---- collection membership
col_collection_1.objects.link(ob_alarm)

# ---- scene / render settings (as saved in the file)
scene.frame_start = 1; scene.frame_end = 250; scene.frame_set(1)
scene.render.engine = 'BLENDER_EEVEE_NEXT'
scene.render.resolution_percentage = 50
scene.render.dither_intensity = 0.0
scene.cycles.use_denoising = False
scene.cycles.samples = 128
scene.cycles.sampling_pattern = 'TABULATED_SOBOL'
scene.cycles.light_sampling_threshold = 0.0
scene.cycles.use_adaptive_sampling = False
scene.cycles.use_light_tree = False
scene.cycles.blur_glossy = 0.0
scene.cycles.sample_clamp_indirect = 0.0
scene.view_settings.view_transform = 'Standard'
bpy.context.view_layer.update()

# ---- added for rendering (the .blend has no active camera and no usable light): camera, sun + grey world if the file has none
cam_auto = bpy.data.cameras.new('AutoCamera')
cam_auto.lens = 50.0
cam_auto.sensor_width = 36.0
cam_auto.clip_end = 1000.0
ob_auto_camera = bpy.data.objects.new('AutoCamera', cam_auto)
scene.collection.objects.link(ob_auto_camera)
ob_auto_camera.location = (0.563983, -0.67678, 0.544729)
ob_auto_camera.rotation_euler = (1.09748, -7.21219e-08, 0.694738)
scene.camera = ob_auto_camera
light_auto_sun = bpy.data.lights.new('AutoSun', 'SUN')
light_auto_sun.energy = 3.0
light_auto_sun.angle = 0.0523599
ob_auto_sun = bpy.data.objects.new('AutoSun', light_auto_sun)
scene.collection.objects.link(ob_auto_sun)
ob_auto_sun.rotation_euler = (0.872665, 0.174533, 0.523599)
if scene.world is None:
    world_auto = bpy.data.worlds.new('AutoWorld')
    world_auto.color = (0.3, 0.3, 0.3)
    scene.world = world_auto
bpy.context.view_layer.update()
